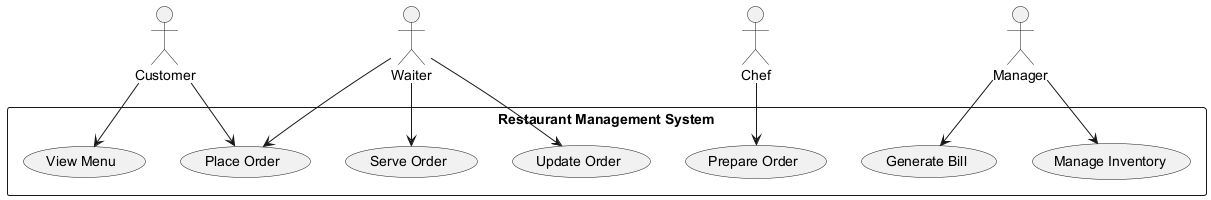

The diagram above was rendered by PlantUML. Its source (embedded in the PNG):
@startuml
actor Customer
actor Waiter
actor Chef
actor Manager

rectangle "Restaurant Management System" {
    usecase "Place Order" as UC1
    usecase "View Menu" as UC2
    usecase "Update Order" as UC3
    usecase "Prepare Order" as UC4
    usecase "Serve Order" as UC5
    usecase "Generate Bill" as UC6
    usecase "Manage Inventory" as UC7
}

Customer --> UC1
Customer --> UC2
Waiter --> UC1
Waiter --> UC3
Waiter --> UC5
Chef --> UC4
Manager --> UC6
Manager --> UC7
@enduml